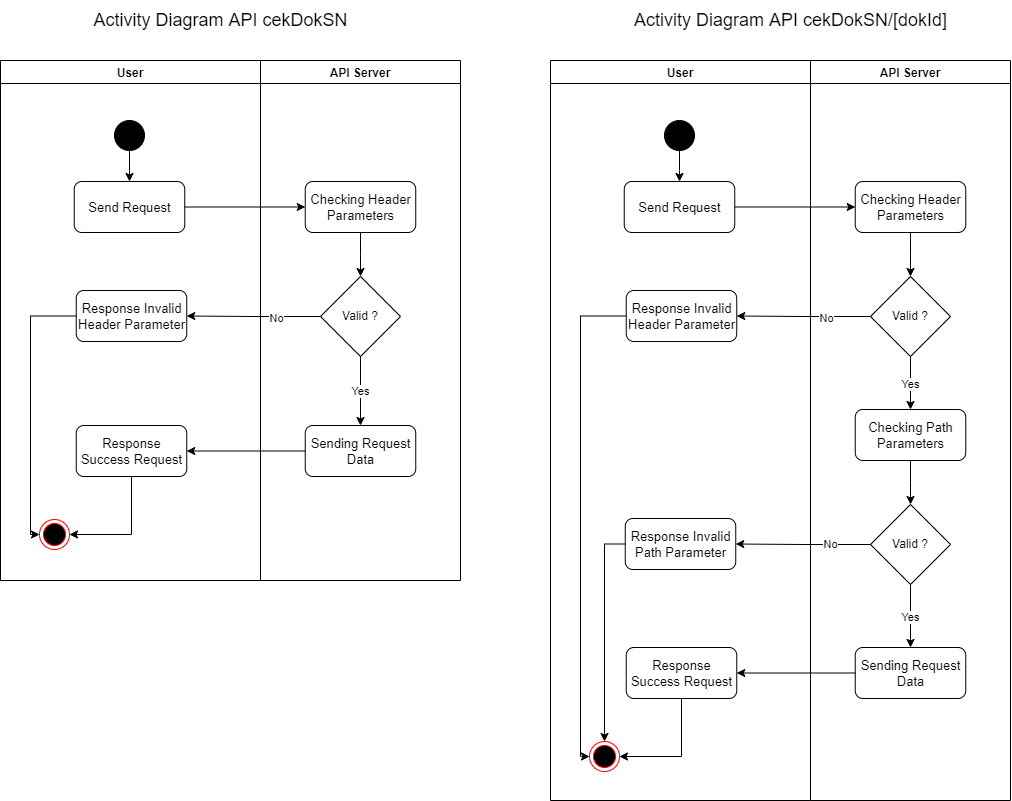

The diagram above was exported from draw.io. Its source (the exported page's mxGraphModel, read from the mxfile embedded in the PNG):
<mxGraphModel dx="2820" dy="1700" grid="1" gridSize="10" guides="1" tooltips="1" connect="1" arrows="1" fold="1" page="1" pageScale="1" pageWidth="850" pageHeight="1100" math="0" shadow="0">
  <root>
    <mxCell id="0" />
    <mxCell id="1" parent="0" />
    <mxCell id="2" value="User" style="swimlane;" vertex="1" parent="1">
      <mxGeometry x="250" y="200" width="260" height="520" as="geometry" />
    </mxCell>
    <mxCell id="3" value="" style="edgeStyle=orthogonalEdgeStyle;rounded=0;orthogonalLoop=1;jettySize=auto;html=1;" edge="1" parent="2" source="4" target="5">
      <mxGeometry relative="1" as="geometry" />
    </mxCell>
    <mxCell id="4" value="" style="ellipse;whiteSpace=wrap;html=1;aspect=fixed;fillColor=#000000;fontSize=13;" vertex="1" parent="2">
      <mxGeometry x="114" y="60" width="30" height="30" as="geometry" />
    </mxCell>
    <mxCell id="5" value="&lt;font style=&quot;font-size: 13px;&quot;&gt;Send Request&lt;/font&gt;" style="rounded=1;whiteSpace=wrap;html=1;fillColor=none;fontSize=13;" vertex="1" parent="2">
      <mxGeometry x="73.75" y="121" width="110.5" height="51" as="geometry" />
    </mxCell>
    <mxCell id="6" value="Response Invalid Header Parameter" style="rounded=1;whiteSpace=wrap;html=1;fillColor=none;fontSize=13;" vertex="1" parent="2">
      <mxGeometry x="75.75" y="230" width="110.5" height="51" as="geometry" />
    </mxCell>
    <mxCell id="7" value="&lt;font style=&quot;font-size: 13px;&quot;&gt;Response Success Request&lt;/font&gt;" style="rounded=1;whiteSpace=wrap;html=1;fillColor=none;fontSize=13;" vertex="1" parent="2">
      <mxGeometry x="75.75" y="365" width="110.5" height="51" as="geometry" />
    </mxCell>
    <mxCell id="8" value="" style="ellipse;html=1;shape=endState;fillColor=#000000;strokeColor=#FF0000;fontSize=13;" vertex="1" parent="2">
      <mxGeometry x="39" y="459" width="30" height="30" as="geometry" />
    </mxCell>
    <mxCell id="9" style="edgeStyle=orthogonalEdgeStyle;rounded=0;orthogonalLoop=1;jettySize=auto;html=1;exitX=0;exitY=0.5;exitDx=0;exitDy=0;entryX=0;entryY=0.5;entryDx=0;entryDy=0;endArrow=classic;endFill=1;" edge="1" parent="2" source="6" target="8">
      <mxGeometry relative="1" as="geometry">
        <Array as="points">
          <mxPoint x="30" y="256" />
          <mxPoint x="30" y="474" />
        </Array>
      </mxGeometry>
    </mxCell>
    <mxCell id="10" value="" style="endArrow=classic;html=1;rounded=0;exitX=0.5;exitY=1;exitDx=0;exitDy=0;entryX=1;entryY=0.5;entryDx=0;entryDy=0;edgeStyle=orthogonalEdgeStyle;" edge="1" parent="2" source="7" target="8">
      <mxGeometry width="50" height="50" relative="1" as="geometry">
        <mxPoint x="210" y="623" as="sourcePoint" />
        <mxPoint x="260" y="573" as="targetPoint" />
      </mxGeometry>
    </mxCell>
    <mxCell id="11" value="API Server" style="swimlane;" vertex="1" parent="1">
      <mxGeometry x="510" y="200" width="200" height="520" as="geometry" />
    </mxCell>
    <mxCell id="12" value="" style="edgeStyle=orthogonalEdgeStyle;rounded=0;orthogonalLoop=1;jettySize=auto;html=1;" edge="1" parent="11" source="13" target="14">
      <mxGeometry relative="1" as="geometry" />
    </mxCell>
    <mxCell id="13" value="&lt;font style=&quot;font-size: 13px;&quot;&gt;Checking Header Parameters&lt;/font&gt;" style="rounded=1;whiteSpace=wrap;html=1;fillColor=none;fontSize=13;" vertex="1" parent="11">
      <mxGeometry x="44.75" y="121" width="110.5" height="51" as="geometry" />
    </mxCell>
    <mxCell id="14" value="Valid ?" style="rhombus;whiteSpace=wrap;html=1;" vertex="1" parent="11">
      <mxGeometry x="60" y="216" width="80" height="80" as="geometry" />
    </mxCell>
    <mxCell id="15" value="Yes" style="edgeStyle=orthogonalEdgeStyle;rounded=0;orthogonalLoop=1;jettySize=auto;html=1;exitX=0.5;exitY=1;exitDx=0;exitDy=0;" edge="1" parent="11" source="14" target="16">
      <mxGeometry relative="1" as="geometry">
        <mxPoint x="100" y="533" as="sourcePoint" />
      </mxGeometry>
    </mxCell>
    <mxCell id="16" value="Sending Request Data" style="rounded=1;whiteSpace=wrap;html=1;fillColor=none;fontSize=13;" vertex="1" parent="11">
      <mxGeometry x="44.75" y="365" width="110.5" height="51" as="geometry" />
    </mxCell>
    <mxCell id="17" value="" style="edgeStyle=orthogonalEdgeStyle;rounded=0;orthogonalLoop=1;jettySize=auto;html=1;" edge="1" source="5" target="13" parent="1">
      <mxGeometry relative="1" as="geometry" />
    </mxCell>
    <mxCell id="18" value="" style="edgeStyle=orthogonalEdgeStyle;rounded=0;orthogonalLoop=1;jettySize=auto;html=1;endArrow=classic;endFill=1;" edge="1" source="14" target="6" parent="1">
      <mxGeometry relative="1" as="geometry" />
    </mxCell>
    <mxCell id="19" value="No" style="edgeLabel;html=1;align=center;verticalAlign=middle;resizable=0;points=[];" connectable="0" vertex="1" parent="18">
      <mxGeometry x="-0.3296" y="1" relative="1" as="geometry">
        <mxPoint as="offset" />
      </mxGeometry>
    </mxCell>
    <mxCell id="20" value="" style="endArrow=classic;html=1;rounded=0;exitX=0;exitY=0.5;exitDx=0;exitDy=0;entryX=1;entryY=0.5;entryDx=0;entryDy=0;" edge="1" source="16" target="7" parent="1">
      <mxGeometry width="50" height="50" relative="1" as="geometry">
        <mxPoint x="560" y="705" as="sourcePoint" />
        <mxPoint x="610" y="655" as="targetPoint" />
      </mxGeometry>
    </mxCell>
    <mxCell id="21" value="&lt;font style=&quot;font-size: 18px;&quot;&gt;Activity Diagram API cekDokSN&lt;/font&gt;" style="text;html=1;align=center;verticalAlign=middle;resizable=0;points=[];autosize=1;strokeColor=none;fillColor=none;" vertex="1" parent="1">
      <mxGeometry x="330" y="140" width="280" height="40" as="geometry" />
    </mxCell>
    <mxCell id="22" value="&lt;font style=&quot;font-size: 18px;&quot;&gt;Activity Diagram API cekDokSN/[dokId]&lt;/font&gt;" style="text;html=1;align=center;verticalAlign=middle;resizable=0;points=[];autosize=1;strokeColor=none;fillColor=none;" vertex="1" parent="1">
      <mxGeometry x="870" y="140" width="340" height="40" as="geometry" />
    </mxCell>
    <mxCell id="23" value="User" style="swimlane;" vertex="1" parent="1">
      <mxGeometry x="800" y="200" width="260" height="740" as="geometry" />
    </mxCell>
    <mxCell id="24" value="" style="edgeStyle=orthogonalEdgeStyle;rounded=0;orthogonalLoop=1;jettySize=auto;html=1;" edge="1" parent="23" source="25" target="26">
      <mxGeometry relative="1" as="geometry" />
    </mxCell>
    <mxCell id="25" value="" style="ellipse;whiteSpace=wrap;html=1;aspect=fixed;fillColor=#000000;fontSize=13;" vertex="1" parent="23">
      <mxGeometry x="114" y="60" width="30" height="30" as="geometry" />
    </mxCell>
    <mxCell id="26" value="&lt;font style=&quot;font-size: 13px;&quot;&gt;Send Request&lt;/font&gt;" style="rounded=1;whiteSpace=wrap;html=1;fillColor=none;fontSize=13;" vertex="1" parent="23">
      <mxGeometry x="73.75" y="121" width="110.5" height="51" as="geometry" />
    </mxCell>
    <mxCell id="27" value="&lt;font style=&quot;font-size: 13px;&quot;&gt;Response Invalid Header Parameter&lt;/font&gt;" style="rounded=1;whiteSpace=wrap;html=1;fillColor=none;fontSize=13;" vertex="1" parent="23">
      <mxGeometry x="75.75" y="230" width="110.5" height="51" as="geometry" />
    </mxCell>
    <mxCell id="28" value="&lt;font style=&quot;font-size: 13px;&quot;&gt;Response Invalid Path Parameter&lt;/font&gt;" style="rounded=1;whiteSpace=wrap;html=1;fillColor=none;fontSize=13;" vertex="1" parent="23">
      <mxGeometry x="74.75" y="458" width="110.5" height="51" as="geometry" />
    </mxCell>
    <mxCell id="29" value="&lt;font style=&quot;font-size: 13px;&quot;&gt;Response Success Request&lt;/font&gt;" style="rounded=1;whiteSpace=wrap;html=1;fillColor=none;fontSize=13;" vertex="1" parent="23">
      <mxGeometry x="75.75" y="587" width="110.5" height="51" as="geometry" />
    </mxCell>
    <mxCell id="30" value="" style="ellipse;html=1;shape=endState;fillColor=#000000;strokeColor=#FF0000;fontSize=13;" vertex="1" parent="23">
      <mxGeometry x="39" y="681" width="30" height="30" as="geometry" />
    </mxCell>
    <mxCell id="31" style="edgeStyle=orthogonalEdgeStyle;rounded=0;orthogonalLoop=1;jettySize=auto;html=1;exitX=0;exitY=0.5;exitDx=0;exitDy=0;entryX=0;entryY=0.5;entryDx=0;entryDy=0;endArrow=classic;endFill=1;" edge="1" parent="23" source="27" target="30">
      <mxGeometry relative="1" as="geometry">
        <Array as="points">
          <mxPoint x="30" y="256" />
          <mxPoint x="30" y="696" />
        </Array>
      </mxGeometry>
    </mxCell>
    <mxCell id="32" value="" style="endArrow=classic;html=1;rounded=0;exitX=0;exitY=0.5;exitDx=0;exitDy=0;entryX=0.5;entryY=0;entryDx=0;entryDy=0;edgeStyle=orthogonalEdgeStyle;" edge="1" parent="23" source="28" target="30">
      <mxGeometry width="50" height="50" relative="1" as="geometry">
        <mxPoint x="90" y="821" as="sourcePoint" />
        <mxPoint x="140" y="771" as="targetPoint" />
      </mxGeometry>
    </mxCell>
    <mxCell id="33" value="" style="endArrow=classic;html=1;rounded=0;exitX=0.5;exitY=1;exitDx=0;exitDy=0;entryX=1;entryY=0.5;entryDx=0;entryDy=0;edgeStyle=orthogonalEdgeStyle;" edge="1" parent="23" source="29" target="30">
      <mxGeometry width="50" height="50" relative="1" as="geometry">
        <mxPoint x="210" y="845" as="sourcePoint" />
        <mxPoint x="260" y="795" as="targetPoint" />
      </mxGeometry>
    </mxCell>
    <mxCell id="34" value="API Server" style="swimlane;" vertex="1" parent="1">
      <mxGeometry x="1060" y="200" width="200" height="740" as="geometry">
        <mxRectangle x="660" y="480" width="100" height="30" as="alternateBounds" />
      </mxGeometry>
    </mxCell>
    <mxCell id="35" value="" style="edgeStyle=orthogonalEdgeStyle;rounded=0;orthogonalLoop=1;jettySize=auto;html=1;" edge="1" parent="34" source="36" target="38">
      <mxGeometry relative="1" as="geometry" />
    </mxCell>
    <mxCell id="36" value="&lt;font style=&quot;font-size: 13px;&quot;&gt;Checking Header Parameters&lt;/font&gt;" style="rounded=1;whiteSpace=wrap;html=1;fillColor=none;fontSize=13;" vertex="1" parent="34">
      <mxGeometry x="44.75" y="121" width="110.5" height="51" as="geometry" />
    </mxCell>
    <mxCell id="37" value="Yes" style="edgeStyle=orthogonalEdgeStyle;rounded=0;orthogonalLoop=1;jettySize=auto;html=1;" edge="1" parent="34" source="38" target="40">
      <mxGeometry relative="1" as="geometry" />
    </mxCell>
    <mxCell id="38" value="Valid ?" style="rhombus;whiteSpace=wrap;html=1;" vertex="1" parent="34">
      <mxGeometry x="60" y="216" width="80" height="80" as="geometry" />
    </mxCell>
    <mxCell id="39" value="" style="edgeStyle=orthogonalEdgeStyle;rounded=0;orthogonalLoop=1;jettySize=auto;html=1;" edge="1" parent="34" source="40" target="42">
      <mxGeometry relative="1" as="geometry" />
    </mxCell>
    <mxCell id="40" value="Checking&amp;nbsp;Path Parameters" style="rounded=1;whiteSpace=wrap;html=1;fillColor=none;fontSize=13;" vertex="1" parent="34">
      <mxGeometry x="44.75" y="349" width="110.5" height="51" as="geometry" />
    </mxCell>
    <mxCell id="41" value="Yes" style="edgeStyle=orthogonalEdgeStyle;rounded=0;orthogonalLoop=1;jettySize=auto;html=1;" edge="1" parent="34" source="42" target="43">
      <mxGeometry relative="1" as="geometry" />
    </mxCell>
    <mxCell id="42" value="Valid ?" style="rhombus;whiteSpace=wrap;html=1;" vertex="1" parent="34">
      <mxGeometry x="60" y="444" width="80" height="80" as="geometry" />
    </mxCell>
    <mxCell id="43" value="Sending Request Data" style="rounded=1;whiteSpace=wrap;html=1;fillColor=none;fontSize=13;" vertex="1" parent="34">
      <mxGeometry x="44.75" y="587" width="110.5" height="51" as="geometry" />
    </mxCell>
    <mxCell id="44" value="" style="edgeStyle=orthogonalEdgeStyle;rounded=0;orthogonalLoop=1;jettySize=auto;html=1;" edge="1" source="26" target="36" parent="1">
      <mxGeometry relative="1" as="geometry" />
    </mxCell>
    <mxCell id="45" value="" style="edgeStyle=orthogonalEdgeStyle;rounded=0;orthogonalLoop=1;jettySize=auto;html=1;endArrow=classic;endFill=1;" edge="1" source="38" target="27" parent="1">
      <mxGeometry relative="1" as="geometry" />
    </mxCell>
    <mxCell id="46" value="No" style="edgeLabel;html=1;align=center;verticalAlign=middle;resizable=0;points=[];" connectable="0" vertex="1" parent="45">
      <mxGeometry x="-0.3296" y="1" relative="1" as="geometry">
        <mxPoint as="offset" />
      </mxGeometry>
    </mxCell>
    <mxCell id="47" value="No" style="edgeStyle=orthogonalEdgeStyle;rounded=0;orthogonalLoop=1;jettySize=auto;html=1;endArrow=classic;endFill=1;" edge="1" source="42" target="28" parent="1">
      <mxGeometry x="-0.4085" relative="1" as="geometry">
        <mxPoint as="offset" />
      </mxGeometry>
    </mxCell>
    <mxCell id="48" value="" style="endArrow=classic;html=1;rounded=0;exitX=0;exitY=0.5;exitDx=0;exitDy=0;entryX=1;entryY=0.5;entryDx=0;entryDy=0;" edge="1" source="43" target="29" parent="1">
      <mxGeometry width="50" height="50" relative="1" as="geometry">
        <mxPoint x="1110" y="927" as="sourcePoint" />
        <mxPoint x="1160" y="877" as="targetPoint" />
      </mxGeometry>
    </mxCell>
  </root>
</mxGraphModel>